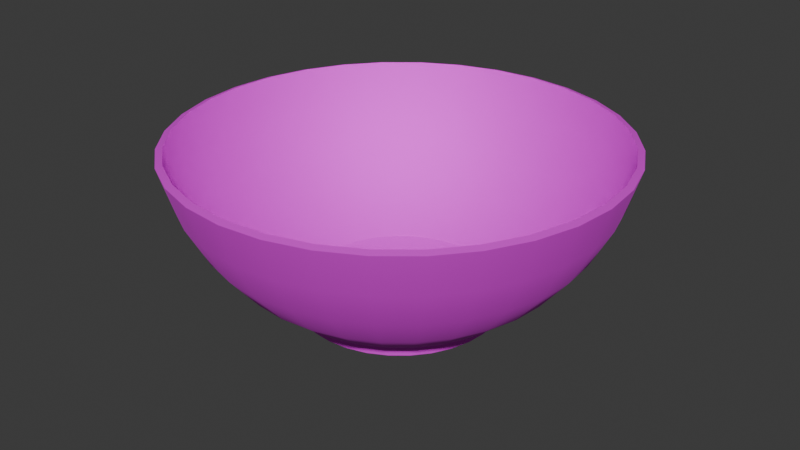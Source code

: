 # Source: mangkokfix.blend  (saved by Blender 4.5.87; exported with 4.5.12 LTS)
import bpy
from mathutils import Matrix  # noqa: F401  (used for matrix-valued properties, if any)

bpy.ops.wm.read_factory_settings(use_empty=True)
scene = bpy.context.scene
scene.name = 'Scene'

# ---- collections
col_collection = bpy.data.collections.new('Collection'); scene.collection.children.link(col_collection)

# ---- images (referenced by path relative to the original .blend; pixels are not part of the script)
import os
ASSET_DIR = os.environ.get("B2B_ASSET_DIR", "")  # directory of the original .blend (textures are referenced by path, not embedded)
HERE = os.path.dirname(os.path.abspath(__file__))  # packed textures are extracted next to this script under _unpacked/

def load_image(name, relpath, width, height, colorspace="sRGB"):
    """Load a texture the original file referenced (path relative to the .blend, or extracted next to this script)."""
    p = next((c for c in (os.path.join(HERE, relpath), os.path.join(ASSET_DIR, relpath)) if relpath and os.path.exists(c)), "")
    if p:
        img = bpy.data.images.load(p, check_existing=True)
        img.name = name
    else:  # same state as the original file: an image datablock whose file is absent (Cycles renders it pink)
        img = bpy.data.images.new(name, width, height)
        img.source = "FILE"
        img.filepath = "//" + (relpath or name)
    img.colorspace_settings.name = colorspace
    return img
img_picy_jpg = load_image('picy.jpg', 'picy.jpg', 1024, 1024, 'sRGB')

# ---- materials (node trees are filled in below, after node groups)
mat_material_031 = bpy.data.materials.new('Material.031')

# ---- node groups
ng_smooth_by_angle_004 = bpy.data.node_groups.new('Smooth by Angle.004', 'GeometryNodeTree')
_s = ng_smooth_by_angle_004.interface.new_socket(name='Mesh', in_out='OUTPUT', socket_type='NodeSocketGeometry')
_s = ng_smooth_by_angle_004.interface.new_socket(name='Mesh', in_out='INPUT', socket_type='NodeSocketGeometry')
_s = ng_smooth_by_angle_004.interface.new_socket(name='Angle', in_out='INPUT', socket_type='NodeSocketFloat')
_s.subtype = 'ANGLE'
_s.default_value = 0.5236
_s.min_value = 0.0
_s.max_value = 3.142
_s.description = 'Maximum face angle for smooth edges'
_s = ng_smooth_by_angle_004.interface.new_socket(name='Ignore Sharpness', in_out='INPUT', socket_type='NodeSocketBool')
_s.force_non_field = True
ng_smooth_by_angle_004.description = 'Set the sharpness of mesh edges based on the angle between the neighboring faces'
ng_smooth_by_angle_004.is_modifier = True
_N = ng_smooth_by_angle_004.nodes; _L = ng_smooth_by_angle_004.links
n0 = _N.new('GeometryNodeSetShadeSmooth'); n0.name = 'Set Shade Smooth'; n0.location = (120, -80)
n0.domain = 'EDGE'
n1 = _N.new('GeometryNodeSetShadeSmooth'); n1.name = 'Set Shade Smooth.001'; n1.location = (300, -80)
n2 = _N.new('NodeGroupOutput'); n2.name = 'Group Output'; n2.location = (480, -80)
n3 = _N.new('GeometryNodeInputMeshEdgeAngle'); n3.name = 'Edge Angle'; n3.location = (-440, -240)
n4 = _N.new('NodeGroupInput'); n4.name = 'Group Input'; n4.location = (-80, -80)
n5 = _N.new('GeometryNodeInputEdgeSmooth'); n5.name = 'Is Edge Smooth'; n5.location = (-260, -120)
n6 = _N.new('GeometryNodeInputShadeSmooth'); n6.name = 'Is Shade Smooth'; n6.location = (-440, -397)
n7 = _N.new('FunctionNodeCompare'); n7.name = 'Compare'; n7.location = (-260, -260)
n7.operation = 'LESS_EQUAL'
n7.inputs[6].default_value = (0.0, 0.0, 0.0, 0.0)
n7.inputs[7].default_value = (0.0, 0.0, 0.0, 0.0)
n8 = _N.new('FunctionNodeBooleanMath'); n8.name = 'Boolean Math.001'; n8.location = (-80, -260)
n9 = _N.new('NodeGroupInput'); n9.name = 'Group Input.001'; n9.location = (-440, -329)
n10 = _N.new('NodeGroupInput'); n10.name = 'Group Input.002'; n10.location = (-259, -189)
n11 = _N.new('FunctionNodeBooleanMath'); n11.name = 'Boolean Math'; n11.location = (-80, -149)
n11.operation = 'OR'
n12 = _N.new('FunctionNodeBooleanMath'); n12.name = 'Boolean Math.002'; n12.location = (-260, -380)
n12.operation = 'OR'
n13 = _N.new('NodeGroupInput'); n13.name = 'Group Input.003'; n13.location = (-440, -460)
_L.new(n3.outputs[0], n7.inputs[0])
_L.new(n1.outputs[0], n2.inputs[0])
_L.new(n9.outputs[1], n7.inputs[1])
_L.new(n7.outputs[0], n8.inputs[0])
_L.new(n4.outputs[0], n0.inputs[0])
_L.new(n0.outputs[0], n1.inputs[0])
_L.new(n8.outputs[0], n0.inputs[2])
_L.new(n10.outputs[2], n11.inputs[1])
_L.new(n5.outputs[0], n11.inputs[0])
_L.new(n11.outputs[0], n0.inputs[1])
_L.new(n13.outputs[2], n12.inputs[1])
_L.new(n6.outputs[0], n12.inputs[0])
_L.new(n12.outputs[0], n8.inputs[1])
n2.is_active_output = True

# ---- material node trees
mat_material_031.use_nodes = True; mat_material_031.node_tree.nodes.clear()
_N = mat_material_031.node_tree.nodes; _L = mat_material_031.node_tree.links
n0 = _N.new('ShaderNodeBsdfPrincipled'); n0.name = 'Principled BSDF'; n0.location = (-200, 100)
n0.inputs[1].default_value = 0.6836
n0.inputs[2].default_value = 0.8236
n0.inputs[3].default_value = 3.08
n1 = _N.new('ShaderNodeOutputMaterial'); n1.name = 'Material Output'; n1.location = (200, 100)
n2 = _N.new('ShaderNodeTexImage'); n2.name = 'Image Texture'; n2.location = (-544, 73)
n2.image = img_picy_jpg
_L.new(n0.outputs[0], n1.inputs[0])
_L.new(n2.outputs[0], n0.inputs[0])
n1.is_active_output = True

# ---- world
world_world = bpy.data.worlds.new('World'); scene.world = world_world
world_world.use_nodes = True; world_world.node_tree.nodes.clear()
_N = world_world.node_tree.nodes; _L = world_world.node_tree.links
n0 = _N.new('ShaderNodeOutputWorld'); n0.name = 'World Output'; n0.location = (200, 100)
n1 = _N.new('ShaderNodeBackground'); n1.name = 'Background'; n1.location = (-200, 100)
n1.inputs[0].default_value = (0.05088, 0.05088, 0.05088, 1.0)
_L.new(n1.outputs[0], n0.inputs[0])
n0.is_active_output = True
world_world.color = (0.05088, 0.05088, 0.05088)
world_world.sun_shadow_jitter_overblur = 0.0

# ---- meshes
me_sphere = bpy.data.meshes.new('Sphere')
me_sphere.from_pydata([(0.0, 0.9808, -0.1951), (0.0, 0.8315, -0.5556), (0.1913, 0.9619, -0.1951), (0.1802, 0.9061, -0.3827), (0.1622, 0.8155, -0.5556), (0.1379, 0.6935, -0.7071), (0.1084, 0.5449, -0.8315), (0.07466, 0.3753, -0.8909), (0.03806, 0.1913, -0.9478), (0.3753, 0.9061, -0.1951), (0.3536, 0.8536, -0.3827), (0.3182, 0.7682, -0.5556), (0.2706, 0.6533, -0.7071), (0.2126, 0.5133, -0.8315), (0.1464, 0.3536, -0.8909), (0.07466, 0.1802, -0.9478), (0.5449, 0.8155, -0.1951), (0.5133, 0.7682, -0.3827), (0.4619, 0.6913, -0.5556), (0.3928, 0.5879, -0.7071), (0.3087, 0.4619, -0.8315), (0.2126, 0.3182, -0.8909), (0.1084, 0.1622, -0.9478), (0.6935, 0.6935, -0.1951), (0.6533, 0.6533, -0.3827), (0.5879, 0.5879, -0.5556), (0.5, 0.5, -0.7071), (0.3928, 0.3928, -0.8315), (0.2706, 0.2706, -0.8909), (0.1379, 0.1379, -0.9478), (0.8155, 0.5449, -0.1951), (0.7682, 0.5133, -0.3827), (0.6913, 0.4619, -0.5556), (0.5879, 0.3928, -0.7071), (0.4619, 0.3087, -0.8315), (0.3182, 0.2126, -0.8909), (0.1622, 0.1084, -0.9478), (0.9061, 0.3753, -0.1951), (0.8536, 0.3536, -0.3827), (0.7682, 0.3182, -0.5556), (0.6533, 0.2706, -0.7071), (0.5133, 0.2126, -0.8315), (0.3536, 0.1464, -0.8909), (0.1802, 0.07466, -0.9478), (0.9619, 0.1913, -0.1951), (0.9061, 0.1802, -0.3827), (0.8155, 0.1622, -0.5556), (0.6935, 0.1379, -0.7071), (0.5449, 0.1084, -0.8315), (0.3753, 0.07466, -0.8909), (0.1913, 0.03806, -0.9478), (0.9808, -8.941e-08, -0.1951), (0.9239, 4.47e-08, -0.3827), (0.8315, -8.941e-08, -0.5556), (0.7071, 1.49e-08, -0.7071), (0.5556, -5.215e-08, -0.8315), (0.3827, -2.235e-08, -0.8909), (0.1951, -1.118e-08, -0.9478), (0.9619, -0.1913, -0.1951), (0.9061, -0.1802, -0.3827), (0.8155, -0.1622, -0.5556), (0.6935, -0.1379, -0.7071), (0.5449, -0.1084, -0.8315), (0.3753, -0.07466, -0.8909), (0.1913, -0.03806, -0.9478), (0.9061, -0.3753, -0.1951), (0.8536, -0.3536, -0.3827), (0.7682, -0.3182, -0.5556), (0.6533, -0.2706, -0.7071), (0.5133, -0.2126, -0.8315), (0.3536, -0.1464, -0.8909), (0.1802, -0.07466, -0.9478), (0.8155, -0.5449, -0.1951), (0.7682, -0.5133, -0.3827), (0.6913, -0.4619, -0.5556), (0.5879, -0.3928, -0.7071), (0.4619, -0.3087, -0.8315), (0.3182, -0.2126, -0.8909), (0.1622, -0.1084, -0.9478), (0.6935, -0.6935, -0.1951), (0.6533, -0.6533, -0.3827), (0.5879, -0.5879, -0.5556), (0.5, -0.5, -0.7071), (0.3928, -0.3928, -0.8315), (0.2706, -0.2706, -0.8909), (0.1379, -0.1379, -0.9478), (0.5449, -0.8155, -0.1951), (0.5133, -0.7682, -0.3827), (0.4619, -0.6913, -0.5556), (0.3928, -0.5879, -0.7071), (0.3087, -0.4619, -0.8315), (0.2126, -0.3182, -0.8909), (0.1084, -0.1622, -0.9478), (0.3753, -0.9061, -0.1951), (0.3536, -0.8536, -0.3827), (0.3182, -0.7682, -0.5556), (0.2706, -0.6533, -0.7071), (0.2126, -0.5133, -0.8315), (0.1464, -0.3536, -0.8909), (0.07466, -0.1802, -0.9478), (0.1913, -0.9619, -0.1951), (0.1802, -0.9061, -0.3827), (0.1622, -0.8155, -0.5556), (0.1379, -0.6935, -0.7071), (0.1084, -0.5449, -0.8315), (0.07466, -0.3753, -0.8909), (0.03806, -0.1913, -0.9478), (-1.341e-07, -0.9808, -0.1951), (2.98e-08, -0.9239, -0.3827), (-1.043e-07, -0.8315, -0.5556), (-1.49e-08, -0.7071, -0.7071), (-9.686e-08, -0.5556, -0.8315), (-5.215e-08, -0.3827, -0.8909), (-7.451e-09, -0.1951, -0.9478), (-0.1913, -0.9619, -0.1951), (-0.1802, -0.9061, -0.3827), (-0.1622, -0.8155, -0.5556), (-0.1379, -0.6935, -0.7071), (-0.1084, -0.5449, -0.8315), (-0.07466, -0.3753, -0.8909), (-0.03806, -0.1913, -0.9478), (5.682e-08, 0.3827, -0.9741), (-0.3753, -0.9061, -0.1951), (-0.3536, -0.8536, -0.3827), (-0.3182, -0.7682, -0.5556), (-0.2706, -0.6533, -0.7071), (-0.2126, -0.5133, -0.8315), (-0.1464, -0.3536, -0.8909), (-0.07466, -0.1802, -0.9478), (-0.07466, 0.3753, -0.9741), (-0.08731, 0.4389, -0.9394), (1.127e-07, 0.4475, -0.9394), (-0.1464, 0.3536, -0.9741), (-0.1713, 0.4135, -0.9394), (-0.2126, 0.3182, -0.9741), (-0.2486, 0.3721, -0.9394), (-0.5449, -0.8155, -0.1951), (-0.5133, -0.7682, -0.3827), (-0.4619, -0.6913, -0.5556), (-0.3928, -0.5879, -0.7071), (-0.3087, -0.4619, -0.8315), (-0.2126, -0.3182, -0.8909), (-0.1084, -0.1622, -0.9478), (-0.2706, 0.2706, -0.9741), (-0.3164, 0.3164, -0.9394), (-0.3182, 0.2126, -0.9741), (-0.3721, 0.2486, -0.9394), (-0.3536, 0.1464, -0.9741), (-0.4135, 0.1713, -0.9394), (-0.3753, 0.07466, -0.9741), (-0.6935, -0.6935, -0.1951), (-0.6533, -0.6533, -0.3827), (-0.5879, -0.5879, -0.5556), (-0.5, -0.5, -0.7071), (-0.3928, -0.3928, -0.8315), (-0.2706, -0.2706, -0.8909), (-0.1379, -0.1379, -0.9478), (0.0, 0.0, -0.967), (-0.4389, 0.08731, -0.9394), (-0.3827, 5.525e-08, -0.9741), (-0.4475, 9.157e-08, -0.9394), (-0.3753, -0.07466, -0.9741), (-0.4389, -0.08731, -0.9394), (-0.3536, -0.1464, -0.9741), (-0.4135, -0.1713, -0.9394), (-0.8155, -0.5449, -0.1951), (-0.7682, -0.5133, -0.3827), (-0.6913, -0.4619, -0.5556), (-0.5879, -0.3928, -0.7071), (-0.4619, -0.3087, -0.8315), (-0.3182, -0.2126, -0.8909), (-0.1622, -0.1084, -0.9478), (-0.3182, -0.2126, -0.9741), (-0.3721, -0.2486, -0.9394), (-0.2706, -0.2706, -0.9741), (-0.3164, -0.3164, -0.9394), (-0.2126, -0.3182, -0.9741), (-0.2486, -0.3721, -0.9394), (-0.1464, -0.3536, -0.9741), (-0.9061, -0.3753, -0.1951), (-0.8536, -0.3536, -0.3827), (-0.7682, -0.3182, -0.5556), (-0.6533, -0.2706, -0.7071), (-0.5133, -0.2126, -0.8315), (-0.3536, -0.1464, -0.8909), (-0.1802, -0.07466, -0.9478), (-0.1713, -0.4135, -0.9394), (-0.07466, -0.3753, -0.9741), (-0.08731, -0.4389, -0.9394), (-6.239e-08, -0.3827, -0.9741), (-7.915e-08, -0.4475, -0.9394), (0.07466, -0.3753, -0.9741), (0.08731, -0.4389, -0.9394), (-0.9619, -0.1913, -0.1951), (-0.9061, -0.1802, -0.3827), (-0.8155, -0.1622, -0.5556), (-0.6935, -0.1379, -0.7071), (-0.5449, -0.1084, -0.8315), (-0.3753, -0.07466, -0.8909), (-0.1913, -0.03806, -0.9478), (0.1464, -0.3536, -0.9741), (0.1713, -0.4135, -0.9394), (0.2126, -0.3182, -0.9741), (0.2486, -0.3721, -0.9394), (0.2706, -0.2706, -0.9741), (0.3164, -0.3164, -0.9394), (0.3182, -0.2126, -0.9741), (-0.9808, 2.682e-07, -0.1951), (-0.9239, 1.49e-08, -0.3827), (-0.8315, 1.639e-07, -0.5556), (-0.7071, 2.98e-08, -0.7071), (-0.5556, 1.49e-07, -0.8315), (-0.3827, 5.215e-08, -0.8909), (-0.1951, 1.863e-08, -0.9478), (0.3721, -0.2486, -0.9394), (0.3536, -0.1464, -0.9741), (0.4135, -0.1713, -0.9394), (0.3753, -0.07466, -0.9741), (0.4389, -0.08731, -0.9394), (0.3827, -1.926e-08, -0.9741), (0.4475, -3.044e-08, -0.9394), (-0.9619, 0.1913, -0.1951), (-0.9061, 0.1802, -0.3827), (-0.8155, 0.1622, -0.5556), (-0.6935, 0.1379, -0.7071), (-0.5449, 0.1084, -0.8315), (-0.3753, 0.07466, -0.8909), (-0.1913, 0.03806, -0.9478), (0.3753, 0.07466, -0.9741), (0.4389, 0.08731, -0.9394), (0.3536, 0.1464, -0.9741), (0.4135, 0.1713, -0.9394), (0.3182, 0.2126, -0.9741), (0.3721, 0.2486, -0.9394), (0.2706, 0.2706, -0.9741), (-0.9061, 0.3753, -0.1951), (-0.8536, 0.3536, -0.3827), (-0.7682, 0.3182, -0.5556), (-0.6533, 0.2706, -0.7071), (-0.5133, 0.2126, -0.8315), (-0.3536, 0.1464, -0.8909), (-0.1802, 0.07466, -0.9478), (0.3164, 0.3164, -0.9394), (0.2126, 0.3182, -0.9741), (0.2486, 0.3721, -0.9394), (0.1464, 0.3536, -0.9741), (0.1713, 0.4135, -0.9394), (0.07466, 0.3753, -0.9741), (0.08731, 0.4389, -0.9394), (-0.8155, 0.5449, -0.1951), (-0.7682, 0.5133, -0.3827), (-0.6913, 0.4619, -0.5556), (-0.5879, 0.3928, -0.7071), (-0.4619, 0.3087, -0.8315), (-0.3182, 0.2126, -0.8909), (-0.1622, 0.1084, -0.9478), (1.229e-07, 0.4475, -0.8892), (-0.08731, 0.4389, -0.8892), (-0.1713, 0.4135, -0.8892), (-0.2486, 0.3721, -0.8892), (-0.3164, 0.3164, -0.8892), (-0.3721, 0.2486, -0.8892), (-0.4135, 0.1713, -0.8892), (-0.6935, 0.6935, -0.1951), (-0.6533, 0.6533, -0.3827), (-0.5879, 0.5879, -0.5556), (-0.5, 0.5, -0.7071), (-0.3928, 0.3928, -0.8315), (-0.2706, 0.2706, -0.8909), (-0.1379, 0.1379, -0.9478), (-0.4389, 0.08731, -0.8892), (-0.4475, 8.848e-08, -0.8892), (-0.4389, -0.08731, -0.8892), (-0.4135, -0.1713, -0.8892), (-0.3721, -0.2486, -0.8892), (-0.3164, -0.3164, -0.8892), (-0.2486, -0.3721, -0.8892), (-0.5449, 0.8155, -0.1951), (-0.5133, 0.7682, -0.3827), (-0.4619, 0.6913, -0.5556), (-0.3928, 0.5879, -0.7071), (-0.3087, 0.4619, -0.8315), (-0.2126, 0.3182, -0.8909), (-0.1084, 0.1622, -0.9478), (-0.1713, -0.4135, -0.8892), (-0.08731, -0.4389, -0.8892), (-6.892e-08, -0.4475, -0.8892), (0.08731, -0.4389, -0.8892), (0.1713, -0.4135, -0.8892), (0.2486, -0.3721, -0.8892), (0.3164, -0.3164, -0.8892), (-0.3753, 0.9061, -0.1951), (-0.3536, 0.8536, -0.3827), (-0.3182, 0.7682, -0.5556), (-0.2706, 0.6533, -0.7071), (-0.2126, 0.5133, -0.8315), (-0.1464, 0.3536, -0.8909), (-0.07466, 0.1802, -0.9478), (0.3721, -0.2486, -0.8892), (0.4135, -0.1713, -0.8892), (0.4389, -0.08731, -0.8892), (0.4475, -3.353e-08, -0.8892), (0.4389, 0.08731, -0.8892), (0.4135, 0.1713, -0.8892), (0.3721, 0.2486, -0.8892), (-0.1913, 0.9619, -0.1951), (-0.1802, 0.9061, -0.3827), (-0.1622, 0.8155, -0.5556), (-0.1379, 0.6935, -0.7071), (-0.1084, 0.5449, -0.8315), (-0.07466, 0.3753, -0.8909), (-0.03806, 0.1913, -0.9478), (0.3164, 0.3164, -0.8892), (0.2486, 0.3721, -0.8892), (0.1713, 0.4135, -0.8892), (0.08731, 0.4389, -0.8892), (5.96e-08, 0.9239, -0.3827), (8.941e-08, 0.7071, -0.7071), (2.161e-07, 0.5556, -0.8315), (6.706e-08, 0.3827, -0.8909), (1.49e-08, 0.1951, -0.9478)], [], [(318, 317, 5, 6), (256, 318, 6, 315), (320, 319, 7, 8), (157, 320, 8), (316, 0, 2, 3), (1, 316, 3, 4), (317, 1, 4, 5), (5, 4, 11, 12), (6, 5, 12, 13), (315, 6, 13, 314), (8, 7, 14, 15), (157, 8, 15), (3, 2, 9, 10), (4, 3, 10, 11), (157, 15, 22), (10, 9, 16, 17), (11, 10, 17, 18), (12, 11, 18, 19), (13, 12, 19, 20), (314, 13, 20, 313), (15, 14, 21, 22), (19, 18, 25, 26), (20, 19, 26, 27), (313, 20, 27, 312), (22, 21, 28, 29), (157, 22, 29), (17, 16, 23, 24), (18, 17, 24, 25), (157, 29, 36), (24, 23, 30, 31), (25, 24, 31, 32), (26, 25, 32, 33), (27, 26, 33, 34), (312, 27, 34, 304), (29, 28, 35, 36), (34, 33, 40, 41), (304, 34, 41, 303), (36, 35, 42, 43), (157, 36, 43), (31, 30, 37, 38), (32, 31, 38, 39), (33, 32, 39, 40), (38, 37, 44, 45), (39, 38, 45, 46), (40, 39, 46, 47), (41, 40, 47, 48), (303, 41, 48, 302), (43, 42, 49, 50), (157, 43, 50), (48, 47, 54, 55), (302, 48, 55, 301), (50, 49, 56, 57), (157, 50, 57), (45, 44, 51, 52), (46, 45, 52, 53), (47, 46, 53, 54), (52, 51, 58, 59), (53, 52, 59, 60), (54, 53, 60, 61), (55, 54, 61, 62), (301, 55, 62, 300), (57, 56, 63, 64), (157, 57, 64), (300, 62, 69, 299), (64, 63, 70, 71), (157, 64, 71), (59, 58, 65, 66), (60, 59, 66, 67), (61, 60, 67, 68), (62, 61, 68, 69), (67, 66, 73, 74), (68, 67, 74, 75), (69, 68, 75, 76), (299, 69, 76, 298), (71, 70, 77, 78), (157, 71, 78), (66, 65, 72, 73), (78, 77, 84, 85), (157, 78, 85), (73, 72, 79, 80), (74, 73, 80, 81), (75, 74, 81, 82), (76, 75, 82, 83), (298, 76, 83, 290), (81, 80, 87, 88), (82, 81, 88, 89), (83, 82, 89, 90), (290, 83, 90, 289), (85, 84, 91, 92), (157, 85, 92), (80, 79, 86, 87), (92, 91, 98, 99), (157, 92, 99), (87, 86, 93, 94), (88, 87, 94, 95), (89, 88, 95, 96), (90, 89, 96, 97), (289, 90, 97, 288), (96, 95, 102, 103), (97, 96, 103, 104), (288, 97, 104, 287), (99, 98, 105, 106), (157, 99, 106), (94, 93, 100, 101), (95, 94, 101, 102), (157, 106, 113), (101, 100, 107, 108), (102, 101, 108, 109), (103, 102, 109, 110), (104, 103, 110, 111), (287, 104, 111, 286), (106, 105, 112, 113), (110, 109, 116, 117), (111, 110, 117, 118), (286, 111, 118, 285), (113, 112, 119, 120), (157, 113, 120), (108, 107, 114, 115), (109, 108, 115, 116), (157, 120, 128), (115, 114, 122, 123), (116, 115, 123, 124), (117, 116, 124, 125), (118, 117, 125, 126), (285, 118, 126, 284), (120, 119, 127, 128), (126, 125, 139, 140), (284, 126, 140, 276), (128, 127, 141, 142), (157, 128, 142), (123, 122, 136, 137), (124, 123, 137, 138), (125, 124, 138, 139), (137, 136, 150, 151), (138, 137, 151, 152), (139, 138, 152, 153), (140, 139, 153, 154), (276, 140, 154, 275), (142, 141, 155, 156), (157, 142, 156), (49, 42, 230, 228), (275, 154, 169, 274), (319, 310, 129, 121), (156, 155, 170, 171), (141, 127, 178, 176), (285, 284, 186, 188), (157, 156, 171), (257, 256, 131, 130), (151, 150, 165, 166), (240, 226, 149, 147), (152, 151, 166, 167), (258, 257, 130, 133), (153, 152, 167, 168), (70, 63, 217, 215), (154, 153, 168, 169), (166, 165, 179, 180), (119, 112, 189, 187), (167, 166, 180, 181), (301, 300, 218, 220), (168, 167, 181, 182), (7, 319, 121, 247), (169, 168, 182, 183), (56, 49, 228, 219), (274, 169, 183, 273), (302, 301, 220, 229), (171, 170, 184, 185), (35, 28, 234, 232), (259, 258, 133, 135), (157, 171, 185), (303, 302, 229, 231), (273, 183, 197, 272), (254, 240, 147, 145), (185, 184, 198, 199), (212, 198, 161, 159), (304, 303, 231, 233), (157, 185, 199), (286, 285, 188, 190), (180, 179, 193, 194), (312, 304, 233, 242), (181, 180, 194, 195), (260, 259, 135, 144), (182, 181, 195, 196), (105, 98, 200, 191), (183, 182, 196, 197), (313, 312, 242, 244), (287, 286, 190, 192), (195, 194, 208, 209), (42, 35, 232, 230), (196, 195, 209, 210), (226, 212, 159, 149), (197, 196, 210, 211), (314, 313, 244, 246), (272, 197, 211, 271), (21, 14, 245, 243), (199, 198, 212, 213), (310, 296, 132, 129), (261, 260, 144, 146), (157, 199, 213), (288, 287, 192, 201), (194, 193, 207, 208), (129, 130, 131, 121), (213, 212, 226, 227), (132, 133, 130, 129), (134, 135, 133, 132), (157, 213, 227), (143, 144, 135, 134), (208, 207, 221, 222), (145, 146, 144, 143), (209, 208, 222, 223), (147, 148, 146, 145), (210, 209, 223, 224), (149, 158, 148, 147), (211, 210, 224, 225), (159, 160, 158, 149), (271, 211, 225, 270), (223, 222, 236, 237), (161, 162, 160, 159), (224, 223, 237, 238), (163, 164, 162, 161), (225, 224, 238, 239), (172, 173, 164, 163), (270, 225, 239, 262), (174, 175, 173, 172), (227, 226, 240, 241), (176, 177, 175, 174), (178, 186, 177, 176), (157, 227, 241), (187, 188, 186, 178), (222, 221, 235, 236), (189, 190, 188, 187), (241, 240, 254, 255), (191, 192, 190, 189), (200, 201, 192, 191), (157, 241, 255), (202, 203, 201, 200), (236, 235, 249, 250), (204, 205, 203, 202), (237, 236, 250, 251), (206, 214, 205, 204), (238, 237, 251, 252), (215, 216, 214, 206), (239, 238, 252, 253), (217, 218, 216, 215), (262, 239, 253, 261), (219, 220, 218, 217), (252, 251, 265, 266), (228, 229, 220, 219), (253, 252, 266, 267), (230, 231, 229, 228), (261, 253, 267, 260), (232, 233, 231, 230), (255, 254, 268, 269), (234, 242, 233, 232), (243, 244, 242, 234), (157, 255, 269), (245, 246, 244, 243), (250, 249, 263, 264), (247, 248, 246, 245), (251, 250, 264, 265), (121, 131, 248, 247), (184, 170, 172, 163), (157, 269, 283), (315, 314, 246, 248), (264, 263, 277, 278), (91, 84, 204, 202), (265, 264, 278, 279), (289, 288, 201, 203), (266, 265, 279, 280), (256, 315, 248, 131), (267, 266, 280, 281), (282, 268, 143, 134), (260, 267, 281, 259), (290, 289, 203, 205), (269, 268, 282, 283), (28, 21, 243, 234), (262, 261, 146, 148), (281, 280, 294, 295), (155, 141, 176, 174), (259, 281, 295, 258), (270, 262, 148, 158), (283, 282, 296, 297), (298, 290, 205, 214), (98, 91, 202, 200), (157, 283, 297), (271, 270, 158, 160), (278, 277, 291, 292), (77, 70, 215, 206), (279, 278, 292, 293), (198, 184, 163, 161), (280, 279, 293, 294), (272, 271, 160, 162), (292, 291, 305, 306), (299, 298, 214, 216), (293, 292, 306, 307), (273, 272, 162, 164), (294, 293, 307, 308), (14, 7, 247, 245), (295, 294, 308, 309), (296, 282, 134, 132), (258, 295, 309, 257), (300, 299, 216, 218), (297, 296, 310, 311), (127, 119, 187, 178), (274, 273, 164, 173), (157, 297, 311), (309, 308, 317, 318), (84, 77, 206, 204), (257, 309, 318, 256), (275, 274, 173, 175), (311, 310, 319, 320), (170, 155, 174, 172), (63, 56, 219, 217), (157, 311, 320), (276, 275, 175, 177), (306, 305, 0, 316), (284, 276, 177, 186), (307, 306, 316, 1), (268, 254, 145, 143), (308, 307, 1, 317), (112, 105, 191, 189)])
me_sphere.polygons.foreach_set('use_smooth', [True] * 320)
_uv = me_sphere.uv_layers.new(name='UVMap')
_uv.uv.foreach_set('vector', [0.4816, 0.1718, 0.4816, 0.1993, 0.4678, 0.1993, 0.4678, 0.1718, 0.4816, 0.1545, 0.4816, 0.1718, 0.4678, 0.1718, 0.4678, 0.1545, 0.4816, 0.1167, 0.4816, 0.1442, 0.4678, 0.1442, 0.4678, 0.1167, 0.4747, 0.08911, 0.4816, 0.1167, 0.4678, 0.1167, 0.4816, 0.2544, 0.4816, 0.282, 0.4678, 0.282, 0.4678, 0.2544, 0.4816, 0.2269, 0.4816, 0.2544, 0.4678, 0.2544, 0.4678, 0.2269, 0.4816, 0.1993, 0.4816, 0.2269, 0.4678, 0.2269, 0.4678, 0.1993, 0.4678, 0.1993, 0.4678, 0.2269, 0.454, 0.2269, 0.454, 0.1993, 0.4678, 0.1718, 0.4678, 0.1993, 0.454, 0.1993, 0.454, 0.1718, 0.4678, 0.1545, 0.4678, 0.1718, 0.454, 0.1718, 0.454, 0.1545, 0.4678, 0.1167, 0.4678, 0.1442, 0.454, 0.1442, 0.454, 0.1167, 0.4609, 0.08911, 0.4678, 0.1167, 0.454, 0.1167, 0.4678, 0.2544, 0.4678, 0.282, 0.454, 0.282, 0.454, 0.2544, 0.4678, 0.2269, 0.4678, 0.2544, 0.454, 0.2544, 0.454, 0.2269, 0.4472, 0.08911, 0.454, 0.1167, 0.4403, 0.1167, 0.454, 0.2544, 0.454, 0.282, 0.4403, 0.282, 0.4403, 0.2544, 0.454, 0.2269, 0.454, 0.2544, 0.4403, 0.2544, 0.4403, 0.2269, 0.454, 0.1993, 0.454, 0.2269, 0.4403, 0.2269, 0.4403, 0.1993, 0.454, 0.1718, 0.454, 0.1993, 0.4403, 0.1993, 0.4403, 0.1718, 0.454, 0.1545, 0.454, 0.1718, 0.4403, 0.1718, 0.4403, 0.1545, 0.454, 0.1167, 0.454, 0.1442, 0.4403, 0.1442, 0.4403, 0.1167, 0.4403, 0.1993, 0.4403, 0.2269, 0.4265, 0.2269, 0.4265, 0.1993, 0.4403, 0.1718, 0.4403, 0.1993, 0.4265, 0.1993, 0.4265, 0.1718, 0.4403, 0.1545, 0.4403, 0.1718, 0.4265, 0.1718, 0.4265, 0.1545, 0.4403, 0.1167, 0.4403, 0.1442, 0.4265, 0.1442, 0.4265, 0.1167, 0.4334, 0.08911, 0.4403, 0.1167, 0.4265, 0.1167, 0.4403, 0.2544, 0.4403, 0.282, 0.4265, 0.282, 0.4265, 0.2544, 0.4403, 0.2269, 0.4403, 0.2544, 0.4265, 0.2544, 0.4265, 0.2269, 0.4196, 0.08911, 0.4265, 0.1167, 0.4127, 0.1167, 0.4265, 0.2544, 0.4265, 0.282, 0.4127, 0.282, 0.4127, 0.2544, 0.4265, 0.2269, 0.4265, 0.2544, 0.4127, 0.2544, 0.4127, 0.2269, 0.4265, 0.1993, 0.4265, 0.2269, 0.4127, 0.2269, 0.4127, 0.1993, 0.4265, 0.1718, 0.4265, 0.1993, 0.4127, 0.1993, 0.4127, 0.1718, 0.4265, 0.1545, 0.4265, 0.1718, 0.4127, 0.1718, 0.4127, 0.1545, 0.4265, 0.1167, 0.4265, 0.1442, 0.4127, 0.1442, 0.4127, 0.1167, 0.4127, 0.1718, 0.4127, 0.1993, 0.3989, 0.1993, 0.3989, 0.1718, 0.4127, 0.1545, 0.4127, 0.1718, 0.3989, 0.1718, 0.3989, 0.1545, 0.4127, 0.1167, 0.4127, 0.1442, 0.3989, 0.1442, 0.3989, 0.1167, 0.4058, 0.08911, 0.4127, 0.1167, 0.3989, 0.1167, 0.4127, 0.2544, 0.4127, 0.282, 0.3989, 0.282, 0.3989, 0.2544, 0.4127, 0.2269, 0.4127, 0.2544, 0.3989, 0.2544, 0.3989, 0.2269, 0.4127, 0.1993, 0.4127, 0.2269, 0.3989, 0.2269, 0.3989, 0.1993, 0.3989, 0.2544, 0.3989, 0.282, 0.3852, 0.282, 0.3852, 0.2544, 0.3989, 0.2269, 0.3989, 0.2544, 0.3852, 0.2544, 0.3852, 0.2269, 0.3989, 0.1993, 0.3989, 0.2269, 0.3852, 0.2269, 0.3852, 0.1993, 0.3989, 0.1718, 0.3989, 0.1993, 0.3852, 0.1993, 0.3852, 0.1718, 0.3989, 0.1545, 0.3989, 0.1718, 0.3852, 0.1718, 0.3852, 0.1545, 0.3989, 0.1167, 0.3989, 0.1442, 0.3852, 0.1442, 0.3852, 0.1167, 0.3921, 0.08911, 0.3989, 0.1167, 0.3852, 0.1167, 0.3852, 0.1718, 0.3852, 0.1993, 0.3714, 0.1993, 0.3714, 0.1718, 0.3852, 0.1545, 0.3852, 0.1718, 0.3714, 0.1718, 0.3714, 0.1545, 0.3852, 0.1167, 0.3852, 0.1442, 0.3714, 0.1442, 0.3714, 0.1167, 0.3783, 0.08911, 0.3852, 0.1167, 0.3714, 0.1167, 0.3852, 0.2544, 0.3852, 0.282, 0.3714, 0.282, 0.3714, 0.2544, 0.3852, 0.2269, 0.3852, 0.2544, 0.3714, 0.2544, 0.3714, 0.2269, 0.3852, 0.1993, 0.3852, 0.2269, 0.3714, 0.2269, 0.3714, 0.1993, 0.3714, 0.2544, 0.3714, 0.282, 0.3576, 0.282, 0.3576, 0.2544, 0.3714, 0.2269, 0.3714, 0.2544, 0.3576, 0.2544, 0.3576, 0.2269, 0.3714, 0.1993, 0.3714, 0.2269, 0.3576, 0.2269, 0.3576, 0.1993, 0.3714, 0.1718, 0.3714, 0.1993, 0.3576, 0.1993, 0.3576, 0.1718, 0.3714, 0.1545, 0.3714, 0.1718, 0.3576, 0.1718, 0.3576, 0.1545, 0.3714, 0.1167, 0.3714, 0.1442, 0.3576, 0.1442, 0.3576, 0.1167, 0.3645, 0.08911, 0.3714, 0.1167, 0.3576, 0.1167, 0.3576, 0.1545, 0.3576, 0.1718, 0.3438, 0.1718, 0.3438, 0.1545, 0.3576, 0.1167, 0.3576, 0.1442, 0.3438, 0.1442, 0.3438, 0.1167, 0.3507, 0.08911, 0.3576, 0.1167, 0.3438, 0.1167, 0.3576, 0.2544, 0.3576, 0.282, 0.3438, 0.282, 0.3438, 0.2544, 0.3576, 0.2269, 0.3576, 0.2544, 0.3438, 0.2544, 0.3438, 0.2269, 0.3576, 0.1993, 0.3576, 0.2269, 0.3438, 0.2269, 0.3438, 0.1993, 0.3576, 0.1718, 0.3576, 0.1993, 0.3438, 0.1993, 0.3438, 0.1718, 0.3438, 0.2269, 0.3438, 0.2544, 0.3301, 0.2544, 0.3301, 0.2269, 0.3438, 0.1993, 0.3438, 0.2269, 0.3301, 0.2269, 0.3301, 0.1993, 0.3438, 0.1718, 0.3438, 0.1993, 0.3301, 0.1993, 0.3301, 0.1718, 0.3438, 0.1545, 0.3438, 0.1718, 0.3301, 0.1718, 0.3301, 0.1545, 0.3438, 0.1167, 0.3438, 0.1442, 0.3301, 0.1442, 0.3301, 0.1167, 0.337, 0.08911, 0.3438, 0.1167, 0.3301, 0.1167, 0.3438, 0.2544, 0.3438, 0.282, 0.3301, 0.282, 0.3301, 0.2544, 0.3301, 0.1167, 0.3301, 0.1442, 0.3163, 0.1442, 0.3163, 0.1167, 0.3232, 0.08911, 0.3301, 0.1167, 0.3163, 0.1167, 0.3301, 0.2544, 0.3301, 0.282, 0.3163, 0.282, 0.3163, 0.2544, 0.3301, 0.2269, 0.3301, 0.2544, 0.3163, 0.2544, 0.3163, 0.2269, 0.3301, 0.1993, 0.3301, 0.2269, 0.3163, 0.2269, 0.3163, 0.1993, 0.3301, 0.1718, 0.3301, 0.1993, 0.3163, 0.1993, 0.3163, 0.1718, 0.3301, 0.1545, 0.3301, 0.1718, 0.3163, 0.1718, 0.3163, 0.1545, 0.3163, 0.2269, 0.3163, 0.2544, 0.3025, 0.2544, 0.3025, 0.2269, 0.3163, 0.1993, 0.3163, 0.2269, 0.3025, 0.2269, 0.3025, 0.1993, 0.3163, 0.1718, 0.3163, 0.1993, 0.3025, 0.1993, 0.3025, 0.1718, 0.3163, 0.1545, 0.3163, 0.1718, 0.3025, 0.1718, 0.3025, 0.1545, 0.3163, 0.1167, 0.3163, 0.1442, 0.3025, 0.1442, 0.3025, 0.1167, 0.3094, 0.08911, 0.3163, 0.1167, 0.3025, 0.1167, 0.3163, 0.2544, 0.3163, 0.282, 0.3025, 0.282, 0.3025, 0.2544, 0.3025, 0.1167, 0.3025, 0.1442, 0.2887, 0.1442, 0.2887, 0.1167, 0.2956, 0.08911, 0.3025, 0.1167, 0.2887, 0.1167, 0.3025, 0.2544, 0.3025, 0.282, 0.2887, 0.282, 0.2887, 0.2544, 0.3025, 0.2269, 0.3025, 0.2544, 0.2887, 0.2544, 0.2887, 0.2269, 0.3025, 0.1993, 0.3025, 0.2269, 0.2887, 0.2269, 0.2887, 0.1993, 0.3025, 0.1718, 0.3025, 0.1993, 0.2887, 0.1993, 0.2887, 0.1718, 0.3025, 0.1545, 0.3025, 0.1718, 0.2887, 0.1718, 0.2887, 0.1545, 0.2887, 0.1993, 0.2887, 0.2269, 0.275, 0.2269, 0.275, 0.1993, 0.2887, 0.1718, 0.2887, 0.1993, 0.275, 0.1993, 0.275, 0.1718, 0.2887, 0.1545, 0.2887, 0.1718, 0.275, 0.1718, 0.275, 0.1545, 0.2887, 0.1167, 0.2887, 0.1442, 0.275, 0.1442, 0.275, 0.1167, 0.2819, 0.08911, 0.2887, 0.1167, 0.275, 0.1167, 0.2887, 0.2544, 0.2887, 0.282, 0.275, 0.282, 0.275, 0.2544, 0.2887, 0.2269, 0.2887, 0.2544, 0.275, 0.2544, 0.275, 0.2269, 0.2681, 0.08911, 0.275, 0.1167, 0.2612, 0.1167, 0.275, 0.2544, 0.275, 0.282, 0.2612, 0.282, 0.2612, 0.2544, 0.275, 0.2269, 0.275, 0.2544, 0.2612, 0.2544, 0.2612, 0.2269, 0.275, 0.1993, 0.275, 0.2269, 0.2612, 0.2269, 0.2612, 0.1993, 0.275, 0.1718, 0.275, 0.1993, 0.2612, 0.1993, 0.2612, 0.1718, 0.275, 0.1545, 0.275, 0.1718, 0.2612, 0.1718, 0.2612, 0.1545, 0.275, 0.1167, 0.275, 0.1442, 0.2612, 0.1442, 0.2612, 0.1167, 0.2612, 0.1993, 0.2612, 0.2269, 0.2474, 0.2269, 0.2474, 0.1993, 0.2612, 0.1718, 0.2612, 0.1993, 0.2474, 0.1993, 0.2474, 0.1718, 0.2612, 0.1545, 0.2612, 0.1718, 0.2474, 0.1718, 0.2474, 0.1545, 0.2612, 0.1167, 0.2612, 0.1442, 0.2474, 0.1442, 0.2474, 0.1167, 0.2543, 0.08911, 0.2612, 0.1167, 0.2474, 0.1167, 0.2612, 0.2544, 0.2612, 0.282, 0.2474, 0.282, 0.2474, 0.2544, 0.2612, 0.2269, 0.2612, 0.2544, 0.2474, 0.2544, 0.2474, 0.2269, 0.2405, 0.08911, 0.2474, 0.1167, 0.2336, 0.1167, 0.2474, 0.2544, 0.2474, 0.282, 0.2336, 0.282, 0.2336, 0.2544, 0.2474, 0.2269, 0.2474, 0.2544, 0.2336, 0.2544, 0.2336, 0.2269, 0.2474, 0.1993, 0.2474, 0.2269, 0.2336, 0.2269, 0.2336, 0.1993, 0.2474, 0.1718, 0.2474, 0.1993, 0.2336, 0.1993, 0.2336, 0.1718, 0.2474, 0.1545, 0.2474, 0.1718, 0.2336, 0.1718, 0.2336, 0.1545, 0.2474, 0.1167, 0.2474, 0.1442, 0.2336, 0.1442, 0.2336, 0.1167, 0.2336, 0.1718, 0.2336, 0.1993, 0.2199, 0.1993, 0.2199, 0.1718, 0.2336, 0.1545, 0.2336, 0.1718, 0.2199, 0.1718, 0.2199, 0.1545, 0.2336, 0.1167, 0.2336, 0.1442, 0.2199, 0.1442, 0.2199, 0.1167, 0.2267, 0.08911, 0.2336, 0.1167, 0.2199, 0.1167, 0.2336, 0.2544, 0.2336, 0.282, 0.2199, 0.282, 0.2199, 0.2544, 0.2336, 0.2269, 0.2336, 0.2544, 0.2199, 0.2544, 0.2199, 0.2269, 0.2336, 0.1993, 0.2336, 0.2269, 0.2199, 0.2269, 0.2199, 0.1993, 0.2199, 0.2544, 0.2199, 0.282, 0.2061, 0.282, 0.2061, 0.2544, 0.2199, 0.2269, 0.2199, 0.2544, 0.2061, 0.2544, 0.2061, 0.2269, 0.2199, 0.1993, 0.2199, 0.2269, 0.2061, 0.2269, 0.2061, 0.1993, 0.2199, 0.1718, 0.2199, 0.1993, 0.2061, 0.1993, 0.2061, 0.1718, 0.2199, 0.1545, 0.2199, 0.1718, 0.2061, 0.1718, 0.2061, 0.1545, 0.2199, 0.1167, 0.2199, 0.1442, 0.2061, 0.1442, 0.2061, 0.1167, 0.213, 0.08911, 0.2199, 0.1167, 0.2061, 0.1167, 0.3852, 0.1442, 0.3989, 0.1442, 0.3989, 0.1442, 0.3852, 0.1442, 0.2061, 0.1545, 0.2061, 0.1718, 0.1923, 0.1718, 0.1923, 0.1545, 0.4816, 0.1442, 0.4954, 0.1442, 0.4954, 0.1442, 0.4816, 0.1442, 0.2061, 0.1167, 0.2061, 0.1442, 0.1923, 0.1442, 0.1923, 0.1167, 0.2199, 0.1442, 0.2336, 0.1442, 0.2336, 0.1442, 0.2199, 0.1442, 0.2474, 0.1545, 0.2336, 0.1545, 0.2336, 0.1545, 0.2474, 0.1545, 0.1992, 0.08911, 0.2061, 0.1167, 0.1923, 0.1167, 0.4954, 0.1545, 0.4816, 0.1545, 0.4816, 0.1545, 0.4954, 0.1545, 0.2061, 0.2544, 0.2061, 0.282, 0.1923, 0.282, 0.1923, 0.2544, 0.5643, 0.1442, 0.578, 0.1442, 0.578, 0.1442, 0.5643, 0.1442, 0.2061, 0.2269, 0.2061, 0.2544, 0.1923, 0.2544, 0.1923, 0.2269, 0.5092, 0.1545, 0.4954, 0.1545, 0.4954, 0.1545, 0.5092, 0.1545, 0.2061, 0.1993, 0.2061, 0.2269, 0.1923, 0.2269, 0.1923, 0.1993, 0.3438, 0.1442, 0.3576, 0.1442, 0.3576, 0.1442, 0.3438, 0.1442, 0.2061, 0.1718, 0.2061, 0.1993, 0.1923, 0.1993, 0.1923, 0.1718, 0.1923, 0.2544, 0.1923, 0.282, 0.1785, 0.282, 0.1785, 0.2544, 0.2474, 0.1442, 0.2612, 0.1442, 0.2612, 0.1442, 0.2474, 0.1442, 0.1923, 0.2269, 0.1923, 0.2544, 0.1785, 0.2544, 0.1785, 0.2269, 0.3714, 0.1545, 0.3576, 0.1545, 0.3576, 0.1545, 0.3714, 0.1545, 0.1923, 0.1993, 0.1923, 0.2269, 0.1785, 0.2269, 0.1785, 0.1993, 0.4678, 0.1442, 0.4816, 0.1442, 0.4816, 0.1442, 0.4678, 0.1442, 0.1923, 0.1718, 0.1923, 0.1993, 0.1785, 0.1993, 0.1785, 0.1718, 0.3714, 0.1442, 0.3852, 0.1442, 0.3852, 0.1442, 0.3714, 0.1442, 0.1923, 0.1545, 0.1923, 0.1718, 0.1785, 0.1718, 0.1785, 0.1545, 0.3852, 0.1545, 0.3714, 0.1545, 0.3714, 0.1545, 0.3852, 0.1545, 0.1923, 0.1167, 0.1923, 0.1442, 0.1785, 0.1442, 0.1785, 0.1167, 0.4127, 0.1442, 0.4265, 0.1442, 0.4265, 0.1442, 0.4127, 0.1442, 0.5229, 0.1545, 0.5092, 0.1545, 0.5092, 0.1545, 0.5229, 0.1545, 0.1854, 0.08911, 0.1923, 0.1167, 0.1785, 0.1167, 0.3989, 0.1545, 0.3852, 0.1545, 0.3852, 0.1545, 0.3989, 0.1545, 0.1785, 0.1545, 0.1785, 0.1718, 0.1648, 0.1718, 0.1648, 0.1545, 0.5505, 0.1442, 0.5643, 0.1442, 0.5643, 0.1442, 0.5505, 0.1442, 0.1785, 0.1167, 0.1785, 0.1442, 0.1648, 0.1442, 0.1648, 0.1167, 0.151, 0.1442, 0.1648, 0.1442, 0.1648, 0.1442, 0.151, 0.1442, 0.4127, 0.1545, 0.3989, 0.1545, 0.3989, 0.1545, 0.4127, 0.1545, 0.1716, 0.08911, 0.1785, 0.1167, 0.1648, 0.1167, 0.2612, 0.1545, 0.2474, 0.1545, 0.2474, 0.1545, 0.2612, 0.1545, 0.1785, 0.2544, 0.1785, 0.282, 0.1648, 0.282, 0.1648, 0.2544, 0.4265, 0.1545, 0.4127, 0.1545, 0.4127, 0.1545, 0.4265, 0.1545, 0.1785, 0.2269, 0.1785, 0.2544, 0.1648, 0.2544, 0.1648, 0.2269, 0.5367, 0.1545, 0.5229, 0.1545, 0.5229, 0.1545, 0.5367, 0.1545, 0.1785, 0.1993, 0.1785, 0.2269, 0.1648, 0.2269, 0.1648, 0.1993, 0.275, 0.1442, 0.2887, 0.1442, 0.2887, 0.1442, 0.275, 0.1442, 0.1785, 0.1718, 0.1785, 0.1993, 0.1648, 0.1993, 0.1648, 0.1718, 0.4403, 0.1545, 0.4265, 0.1545, 0.4265, 0.1545, 0.4403, 0.1545, 0.275, 0.1545, 0.2612, 0.1545, 0.2612, 0.1545, 0.275, 0.1545, 0.1648, 0.2269, 0.1648, 0.2544, 0.151, 0.2544, 0.151, 0.2269, 0.3989, 0.1442, 0.4127, 0.1442, 0.4127, 0.1442, 0.3989, 0.1442, 0.1648, 0.1993, 0.1648, 0.2269, 0.151, 0.2269, 0.151, 0.1993, 0.578, 0.1442, 0.5918, 0.1442, 0.5918, 0.1442, 0.578, 0.1442, 0.1648, 0.1718, 0.1648, 0.1993, 0.151, 0.1993, 0.151, 0.1718, 0.454, 0.1545, 0.4403, 0.1545, 0.4403, 0.1545, 0.454, 0.1545, 0.1648, 0.1545, 0.1648, 0.1718, 0.151, 0.1718, 0.151, 0.1545, 0.4403, 0.1442, 0.454, 0.1442, 0.454, 0.1442, 0.4403, 0.1442, 0.1648, 0.1167, 0.1648, 0.1442, 0.151, 0.1442, 0.151, 0.1167, 0.4954, 0.1442, 0.5092, 0.1442, 0.5092, 0.1442, 0.4954, 0.1442, 0.5505, 0.1545, 0.5367, 0.1545, 0.5367, 0.1545, 0.5505, 0.1545, 0.1579, 0.08911, 0.1648, 0.1167, 0.151, 0.1167, 0.2887, 0.1545, 0.275, 0.1545, 0.275, 0.1545, 0.2887, 0.1545, 0.1648, 0.2544, 0.1648, 0.282, 0.151, 0.282, 0.151, 0.2544, 0.4954, 0.1442, 0.4954, 0.1545, 0.4816, 0.1545, 0.4816, 0.1442, 0.5918, 0.1167, 0.5918, 0.1442, 0.578, 0.1442, 0.578, 0.1167, 0.5092, 0.1442, 0.5092, 0.1545, 0.4954, 0.1545, 0.4954, 0.1442, 0.5229, 0.1442, 0.5229, 0.1545, 0.5092, 0.1545, 0.5092, 0.1442, 0.5849, 0.08911, 0.5918, 0.1167, 0.578, 0.1167, 0.5367, 0.1442, 0.5367, 0.1545, 0.5229, 0.1545, 0.5229, 0.1442, 0.5918, 0.2544, 0.5918, 0.282, 0.578, 0.282, 0.578, 0.2544, 0.5505, 0.1442, 0.5505, 0.1545, 0.5367, 0.1545, 0.5367, 0.1442, 0.5918, 0.2269, 0.5918, 0.2544, 0.578, 0.2544, 0.578, 0.2269, 0.5643, 0.1442, 0.5643, 0.1545, 0.5505, 0.1545, 0.5505, 0.1442, 0.5918, 0.1993, 0.5918, 0.2269, 0.578, 0.2269, 0.578, 0.1993, 0.578, 0.1442, 0.578, 0.1545, 0.5643, 0.1545, 0.5643, 0.1442, 0.5918, 0.1718, 0.5918, 0.1993, 0.578, 0.1993, 0.578, 0.1718, 0.5918, 0.1442, 0.5918, 0.1545, 0.578, 0.1545, 0.578, 0.1442, 0.5918, 0.1545, 0.5918, 0.1718, 0.578, 0.1718, 0.578, 0.1545, 0.578, 0.2269, 0.578, 0.2544, 0.5643, 0.2544, 0.5643, 0.2269, 0.1648, 0.1442, 0.1648, 0.1545, 0.151, 0.1545, 0.151, 0.1442, 0.578, 0.1993, 0.578, 0.2269, 0.5643, 0.2269, 0.5643, 0.1993, 0.1785, 0.1442, 0.1785, 0.1545, 0.1648, 0.1545, 0.1648, 0.1442, 0.578, 0.1718, 0.578, 0.1993, 0.5643, 0.1993, 0.5643, 0.1718, 0.1923, 0.1442, 0.1923, 0.1545, 0.1785, 0.1545, 0.1785, 0.1442, 0.578, 0.1545, 0.578, 0.1718, 0.5643, 0.1718, 0.5643, 0.1545, 0.2061, 0.1442, 0.2061, 0.1545, 0.1923, 0.1545, 0.1923, 0.1442, 0.578, 0.1167, 0.578, 0.1442, 0.5643, 0.1442, 0.5643, 0.1167, 0.2199, 0.1442, 0.2199, 0.1545, 0.2061, 0.1545, 0.2061, 0.1442, 0.2336, 0.1442, 0.2336, 0.1545, 0.2199, 0.1545, 0.2199, 0.1442, 0.5711, 0.08911, 0.578, 0.1167, 0.5643, 0.1167, 0.2474, 0.1442, 0.2474, 0.1545, 0.2336, 0.1545, 0.2336, 0.1442, 0.578, 0.2544, 0.578, 0.282, 0.5643, 0.282, 0.5643, 0.2544, 0.2612, 0.1442, 0.2612, 0.1545, 0.2474, 0.1545, 0.2474, 0.1442, 0.5643, 0.1167, 0.5643, 0.1442, 0.5505, 0.1442, 0.5505, 0.1167, 0.275, 0.1442, 0.275, 0.1545, 0.2612, 0.1545, 0.2612, 0.1442, 0.2887, 0.1442, 0.2887, 0.1545, 0.275, 0.1545, 0.275, 0.1442, 0.5574, 0.08911, 0.5643, 0.1167, 0.5505, 0.1167, 0.3025, 0.1442, 0.3025, 0.1545, 0.2887, 0.1545, 0.2887, 0.1442, 0.5643, 0.2544, 0.5643, 0.282, 0.5505, 0.282, 0.5505, 0.2544, 0.3163, 0.1442, 0.3163, 0.1545, 0.3025, 0.1545, 0.3025, 0.1442, 0.5643, 0.2269, 0.5643, 0.2544, 0.5505, 0.2544, 0.5505, 0.2269, 0.3301, 0.1442, 0.3301, 0.1545, 0.3163, 0.1545, 0.3163, 0.1442, 0.5643, 0.1993, 0.5643, 0.2269, 0.5505, 0.2269, 0.5505, 0.1993, 0.3438, 0.1442, 0.3438, 0.1545, 0.3301, 0.1545, 0.3301, 0.1442, 0.5643, 0.1718, 0.5643, 0.1993, 0.5505, 0.1993, 0.5505, 0.1718, 0.3576, 0.1442, 0.3576, 0.1545, 0.3438, 0.1545, 0.3438, 0.1442, 0.5643, 0.1545, 0.5643, 0.1718, 0.5505, 0.1718, 0.5505, 0.1545, 0.3714, 0.1442, 0.3714, 0.1545, 0.3576, 0.1545, 0.3576, 0.1442, 0.5505, 0.1993, 0.5505, 0.2269, 0.5367, 0.2269, 0.5367, 0.1993, 0.3852, 0.1442, 0.3852, 0.1545, 0.3714, 0.1545, 0.3714, 0.1442, 0.5505, 0.1718, 0.5505, 0.1993, 0.5367, 0.1993, 0.5367, 0.1718, 0.3989, 0.1442, 0.3989, 0.1545, 0.3852, 0.1545, 0.3852, 0.1442, 0.5505, 0.1545, 0.5505, 0.1718, 0.5367, 0.1718, 0.5367, 0.1545, 0.4127, 0.1442, 0.4127, 0.1545, 0.3989, 0.1545, 0.3989, 0.1442, 0.5505, 0.1167, 0.5505, 0.1442, 0.5367, 0.1442, 0.5367, 0.1167, 0.4265, 0.1442, 0.4265, 0.1545, 0.4127, 0.1545, 0.4127, 0.1442, 0.4403, 0.1442, 0.4403, 0.1545, 0.4265, 0.1545, 0.4265, 0.1442, 0.5436, 0.08911, 0.5505, 0.1167, 0.5367, 0.1167, 0.454, 0.1442, 0.454, 0.1545, 0.4403, 0.1545, 0.4403, 0.1442, 0.5505, 0.2544, 0.5505, 0.282, 0.5367, 0.282, 0.5367, 0.2544, 0.4678, 0.1442, 0.4678, 0.1545, 0.454, 0.1545, 0.454, 0.1442, 0.5505, 0.2269, 0.5505, 0.2544, 0.5367, 0.2544, 0.5367, 0.2269, 0.4816, 0.1442, 0.4816, 0.1545, 0.4678, 0.1545, 0.4678, 0.1442, 0.1785, 0.1442, 0.1923, 0.1442, 0.1923, 0.1442, 0.1785, 0.1442, 0.5298, 0.08911, 0.5367, 0.1167, 0.5229, 0.1167, 0.4678, 0.1545, 0.454, 0.1545, 0.454, 0.1545, 0.4678, 0.1545, 0.5367, 0.2544, 0.5367, 0.282, 0.5229, 0.282, 0.5229, 0.2544, 0.3025, 0.1442, 0.3163, 0.1442, 0.3163, 0.1442, 0.3025, 0.1442, 0.5367, 0.2269, 0.5367, 0.2544, 0.5229, 0.2544, 0.5229, 0.2269, 0.3025, 0.1545, 0.2887, 0.1545, 0.2887, 0.1545, 0.3025, 0.1545, 0.5367, 0.1993, 0.5367, 0.2269, 0.5229, 0.2269, 0.5229, 0.1993, 0.4816, 0.1545, 0.4678, 0.1545, 0.4678, 0.1545, 0.4816, 0.1545, 0.5367, 0.1718, 0.5367, 0.1993, 0.5229, 0.1993, 0.5229, 0.1718, 0.5229, 0.1442, 0.5367, 0.1442, 0.5367, 0.1442, 0.5229, 0.1442, 0.5367, 0.1545, 0.5367, 0.1718, 0.5229, 0.1718, 0.5229, 0.1545, 0.3163, 0.1545, 0.3025, 0.1545, 0.3025, 0.1545, 0.3163, 0.1545, 0.5367, 0.1167, 0.5367, 0.1442, 0.5229, 0.1442, 0.5229, 0.1167, 0.4265, 0.1442, 0.4403, 0.1442, 0.4403, 0.1442, 0.4265, 0.1442, 0.5643, 0.1545, 0.5505, 0.1545, 0.5505, 0.1545, 0.5643, 0.1545, 0.5229, 0.1718, 0.5229, 0.1993, 0.5092, 0.1993, 0.5092, 0.1718, 0.2061, 0.1442, 0.2199, 0.1442, 0.2199, 0.1442, 0.2061, 0.1442, 0.5229, 0.1545, 0.5229, 0.1718, 0.5092, 0.1718, 0.5092, 0.1545, 0.578, 0.1545, 0.5643, 0.1545, 0.5643, 0.1545, 0.578, 0.1545, 0.5229, 0.1167, 0.5229, 0.1442, 0.5092, 0.1442, 0.5092, 0.1167, 0.3301, 0.1545, 0.3163, 0.1545, 0.3163, 0.1545, 0.3301, 0.1545, 0.2887, 0.1442, 0.3025, 0.1442, 0.3025, 0.1442, 0.2887, 0.1442, 0.516, 0.08911, 0.5229, 0.1167, 0.5092, 0.1167, 0.5918, 0.1545, 0.578, 0.1545, 0.578, 0.1545, 0.5918, 0.1545, 0.5229, 0.2544, 0.5229, 0.282, 0.5092, 0.282, 0.5092, 0.2544, 0.3301, 0.1442, 0.3438, 0.1442, 0.3438, 0.1442, 0.3301, 0.1442, 0.5229, 0.2269, 0.5229, 0.2544, 0.5092, 0.2544, 0.5092, 0.2269, 0.1648, 0.1442, 0.1785, 0.1442, 0.1785, 0.1442, 0.1648, 0.1442, 0.5229, 0.1993, 0.5229, 0.2269, 0.5092, 0.2269, 0.5092, 0.1993, 0.1648, 0.1545, 0.151, 0.1545, 0.151, 0.1545, 0.1648, 0.1545, 0.5092, 0.2544, 0.5092, 0.282, 0.4954, 0.282, 0.4954, 0.2544, 0.3438, 0.1545, 0.3301, 0.1545, 0.3301, 0.1545, 0.3438, 0.1545, 0.5092, 0.2269, 0.5092, 0.2544, 0.4954, 0.2544, 0.4954, 0.2269, 0.1785, 0.1545, 0.1648, 0.1545, 0.1648, 0.1545, 0.1785, 0.1545, 0.5092, 0.1993, 0.5092, 0.2269, 0.4954, 0.2269, 0.4954, 0.1993, 0.454, 0.1442, 0.4678, 0.1442, 0.4678, 0.1442, 0.454, 0.1442, 0.5092, 0.1718, 0.5092, 0.1993, 0.4954, 0.1993, 0.4954, 0.1718, 0.5092, 0.1442, 0.5229, 0.1442, 0.5229, 0.1442, 0.5092, 0.1442, 0.5092, 0.1545, 0.5092, 0.1718, 0.4954, 0.1718, 0.4954, 0.1545, 0.3576, 0.1545, 0.3438, 0.1545, 0.3438, 0.1545, 0.3576, 0.1545, 0.5092, 0.1167, 0.5092, 0.1442, 0.4954, 0.1442, 0.4954, 0.1167, 0.2336, 0.1442, 0.2474, 0.1442, 0.2474, 0.1442, 0.2336, 0.1442, 0.1923, 0.1545, 0.1785, 0.1545, 0.1785, 0.1545, 0.1923, 0.1545, 0.5023, 0.08911, 0.5092, 0.1167, 0.4954, 0.1167, 0.4954, 0.1718, 0.4954, 0.1993, 0.4816, 0.1993, 0.4816, 0.1718, 0.3163, 0.1442, 0.3301, 0.1442, 0.3301, 0.1442, 0.3163, 0.1442, 0.4954, 0.1545, 0.4954, 0.1718, 0.4816, 0.1718, 0.4816, 0.1545, 0.2061, 0.1545, 0.1923, 0.1545, 0.1923, 0.1545, 0.2061, 0.1545, 0.4954, 0.1167, 0.4954, 0.1442, 0.4816, 0.1442, 0.4816, 0.1167, 0.1923, 0.1442, 0.2061, 0.1442, 0.2061, 0.1442, 0.1923, 0.1442, 0.3576, 0.1442, 0.3714, 0.1442, 0.3714, 0.1442, 0.3576, 0.1442, 0.4885, 0.08911, 0.4954, 0.1167, 0.4816, 0.1167, 0.2199, 0.1545, 0.2061, 0.1545, 0.2061, 0.1545, 0.2199, 0.1545, 0.4954, 0.2544, 0.4954, 0.282, 0.4816, 0.282, 0.4816, 0.2544, 0.2336, 0.1545, 0.2199, 0.1545, 0.2199, 0.1545, 0.2336, 0.1545, 0.4954, 0.2269, 0.4954, 0.2544, 0.4816, 0.2544, 0.4816, 0.2269, 0.5367, 0.1442, 0.5505, 0.1442, 0.5505, 0.1442, 0.5367, 0.1442, 0.4954, 0.1993, 0.4954, 0.2269, 0.4816, 0.2269, 0.4816, 0.1993, 0.2612, 0.1442, 0.275, 0.1442, 0.275, 0.1442, 0.2612, 0.1442])
me_sphere.materials.append(mat_material_031)
me_sphere.update()

# ---- objects
ob_mangkok = bpy.data.objects.new('mangkok', me_sphere)

# ---- transforms, parenting, visibility, modifiers, constraints
ob_mangkok.location = (0.0, 8.613, 4.23)
_m = ob_mangkok.modifiers.new('Solidify', 'SOLIDIFY')
_m.thickness = 0.031
_m.use_even_offset = True
_m = ob_mangkok.modifiers.new('Smooth by Angle', 'NODES')
_m.node_group = ng_smooth_by_angle_004
_m.use_pin_to_last = True
_m.show_group_selector = False

# ---- collection membership
col_collection.objects.link(ob_mangkok)

# ---- scene / render settings (as saved in the file)
scene.frame_start = 1; scene.frame_end = 250; scene.frame_set(1)
scene.render.engine = 'BLENDER_EEVEE_NEXT'
bpy.context.view_layer.update()

# ---- added for rendering (the .blend has no active camera and no usable light): camera, sun
cam_auto = bpy.data.cameras.new('AutoCamera')
cam_auto.lens = 50.0
cam_auto.sensor_width = 36.0
cam_auto.clip_end = 1000.0
ob_auto_camera = bpy.data.objects.new('AutoCamera', cam_auto)
scene.collection.objects.link(ob_auto_camera)
ob_auto_camera.location = (2.66819, 5.4115, 5.78432)
ob_auto_camera.rotation_euler = (1.09748, -7.21219e-08, 0.694738)
scene.camera = ob_auto_camera
light_auto_sun = bpy.data.lights.new('AutoSun', 'SUN')
light_auto_sun.energy = 3.0
light_auto_sun.angle = 0.0523599
ob_auto_sun = bpy.data.objects.new('AutoSun', light_auto_sun)
scene.collection.objects.link(ob_auto_sun)
ob_auto_sun.rotation_euler = (0.872665, 0.174533, 0.523599)
bpy.context.view_layer.update()
